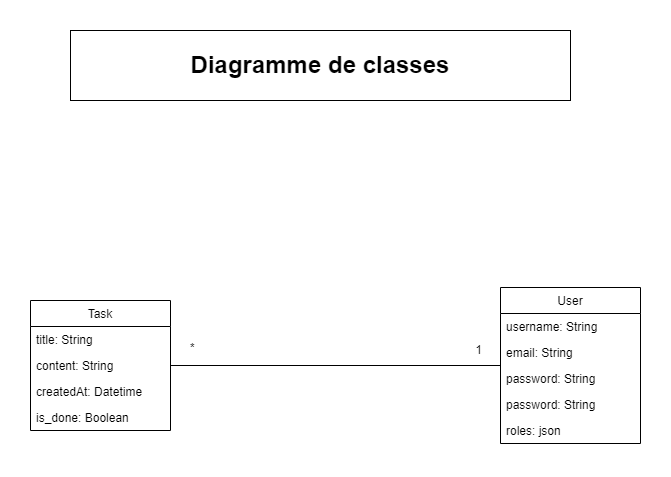

The diagram above was exported from draw.io. Its source (the exported page's mxGraphModel, read from the mxfile embedded in the PNG):
<mxGraphModel dx="595" dy="754" grid="1" gridSize="10" guides="1" tooltips="1" connect="1" arrows="1" fold="1" page="1" pageScale="1" pageWidth="827" pageHeight="1169" math="0" shadow="0">
  <root>
    <mxCell id="WIyWlLk6GJQsqaUBKTNV-0" />
    <mxCell id="WIyWlLk6GJQsqaUBKTNV-1" parent="WIyWlLk6GJQsqaUBKTNV-0" />
    <mxCell id="34582qYfY1UfwcrmiNft-13" value="Task" style="swimlane;fontStyle=0;childLayout=stackLayout;horizontal=1;startSize=26;fillColor=none;horizontalStack=0;resizeParent=1;resizeParentMax=0;resizeLast=0;collapsible=1;marginBottom=0;strokeColor=default;fontColor=default;" parent="WIyWlLk6GJQsqaUBKTNV-1" vertex="1">
      <mxGeometry x="960" y="440" width="140" height="130" as="geometry" />
    </mxCell>
    <mxCell id="34582qYfY1UfwcrmiNft-14" value="title: String" style="text;strokeColor=none;fillColor=none;align=left;verticalAlign=top;spacingLeft=4;spacingRight=4;overflow=hidden;rotatable=0;points=[[0,0.5],[1,0.5]];portConstraint=eastwest;fontColor=default;" parent="34582qYfY1UfwcrmiNft-13" vertex="1">
      <mxGeometry y="26" width="140" height="26" as="geometry" />
    </mxCell>
    <mxCell id="34582qYfY1UfwcrmiNft-15" value="content: String" style="text;strokeColor=none;fillColor=none;align=left;verticalAlign=top;spacingLeft=4;spacingRight=4;overflow=hidden;rotatable=0;points=[[0,0.5],[1,0.5]];portConstraint=eastwest;fontColor=default;" parent="34582qYfY1UfwcrmiNft-13" vertex="1">
      <mxGeometry y="52" width="140" height="26" as="geometry" />
    </mxCell>
    <mxCell id="34582qYfY1UfwcrmiNft-16" value="createdAt: Datetime" style="text;strokeColor=none;fillColor=none;align=left;verticalAlign=top;spacingLeft=4;spacingRight=4;overflow=hidden;rotatable=0;points=[[0,0.5],[1,0.5]];portConstraint=eastwest;fontColor=default;" parent="34582qYfY1UfwcrmiNft-13" vertex="1">
      <mxGeometry y="78" width="140" height="26" as="geometry" />
    </mxCell>
    <mxCell id="34582qYfY1UfwcrmiNft-25" style="edgeStyle=orthogonalEdgeStyle;rounded=0;orthogonalLoop=1;jettySize=auto;html=1;exitX=1;exitY=0.5;exitDx=0;exitDy=0;labelBackgroundColor=default;fontColor=default;strokeColor=default;" parent="34582qYfY1UfwcrmiNft-13" source="34582qYfY1UfwcrmiNft-15" target="34582qYfY1UfwcrmiNft-15" edge="1">
      <mxGeometry relative="1" as="geometry" />
    </mxCell>
    <mxCell id="34582qYfY1UfwcrmiNft-26" style="edgeStyle=orthogonalEdgeStyle;rounded=0;orthogonalLoop=1;jettySize=auto;html=1;exitX=1;exitY=0.5;exitDx=0;exitDy=0;labelBackgroundColor=default;fontColor=default;strokeColor=default;" parent="34582qYfY1UfwcrmiNft-13" source="34582qYfY1UfwcrmiNft-16" target="34582qYfY1UfwcrmiNft-16" edge="1">
      <mxGeometry relative="1" as="geometry" />
    </mxCell>
    <mxCell id="34582qYfY1UfwcrmiNft-28" style="edgeStyle=orthogonalEdgeStyle;rounded=0;orthogonalLoop=1;jettySize=auto;html=1;exitX=1;exitY=0.5;exitDx=0;exitDy=0;labelBackgroundColor=default;fontColor=default;strokeColor=default;" parent="34582qYfY1UfwcrmiNft-13" source="34582qYfY1UfwcrmiNft-16" target="34582qYfY1UfwcrmiNft-16" edge="1">
      <mxGeometry relative="1" as="geometry" />
    </mxCell>
    <mxCell id="34582qYfY1UfwcrmiNft-31" style="edgeStyle=orthogonalEdgeStyle;rounded=0;orthogonalLoop=1;jettySize=auto;html=1;exitX=1;exitY=0.5;exitDx=0;exitDy=0;labelBackgroundColor=default;fontColor=default;strokeColor=default;" parent="34582qYfY1UfwcrmiNft-13" source="34582qYfY1UfwcrmiNft-16" target="34582qYfY1UfwcrmiNft-16" edge="1">
      <mxGeometry relative="1" as="geometry" />
    </mxCell>
    <mxCell id="b3p0JDyJIUE8WiwkIUtU-2" value="is_done: Boolean&#10;" style="text;strokeColor=none;fillColor=none;align=left;verticalAlign=top;spacingLeft=4;spacingRight=4;overflow=hidden;rotatable=0;points=[[0,0.5],[1,0.5]];portConstraint=eastwest;fontColor=#000000;" parent="34582qYfY1UfwcrmiNft-13" vertex="1">
      <mxGeometry y="104" width="140" height="26" as="geometry" />
    </mxCell>
    <mxCell id="34582qYfY1UfwcrmiNft-42" value="User" style="swimlane;fontStyle=0;childLayout=stackLayout;horizontal=1;startSize=26;fillColor=none;horizontalStack=0;resizeParent=1;resizeParentMax=0;resizeLast=0;collapsible=1;marginBottom=0;strokeColor=default;fontColor=default;" parent="WIyWlLk6GJQsqaUBKTNV-1" vertex="1">
      <mxGeometry x="1430" y="427" width="140" height="156" as="geometry" />
    </mxCell>
    <mxCell id="34582qYfY1UfwcrmiNft-44" value="username: String" style="text;strokeColor=none;fillColor=none;align=left;verticalAlign=top;spacingLeft=4;spacingRight=4;overflow=hidden;rotatable=0;points=[[0,0.5],[1,0.5]];portConstraint=eastwest;fontColor=default;" parent="34582qYfY1UfwcrmiNft-42" vertex="1">
      <mxGeometry y="26" width="140" height="26" as="geometry" />
    </mxCell>
    <mxCell id="34582qYfY1UfwcrmiNft-45" value="email: String" style="text;strokeColor=none;fillColor=none;align=left;verticalAlign=top;spacingLeft=4;spacingRight=4;overflow=hidden;rotatable=0;points=[[0,0.5],[1,0.5]];portConstraint=eastwest;fontColor=default;" parent="34582qYfY1UfwcrmiNft-42" vertex="1">
      <mxGeometry y="52" width="140" height="26" as="geometry" />
    </mxCell>
    <mxCell id="CZBR_NtqFT6Oo4IOzuu4-0" value="password: String" style="text;strokeColor=none;fillColor=none;align=left;verticalAlign=top;spacingLeft=4;spacingRight=4;overflow=hidden;rotatable=0;points=[[0,0.5],[1,0.5]];portConstraint=eastwest;fontColor=default;" parent="34582qYfY1UfwcrmiNft-42" vertex="1">
      <mxGeometry y="78" width="140" height="26" as="geometry" />
    </mxCell>
    <mxCell id="N8680eYOWGWjWqx_9379-0" value="password: String" style="text;strokeColor=none;fillColor=none;align=left;verticalAlign=top;spacingLeft=4;spacingRight=4;overflow=hidden;rotatable=0;points=[[0,0.5],[1,0.5]];portConstraint=eastwest;fontColor=default;" vertex="1" parent="34582qYfY1UfwcrmiNft-42">
      <mxGeometry y="104" width="140" height="26" as="geometry" />
    </mxCell>
    <mxCell id="KjhEWW_5K5YWPKz4zd-M-7" value="roles: json" style="text;strokeColor=none;fillColor=none;align=left;verticalAlign=top;spacingLeft=4;spacingRight=4;overflow=hidden;rotatable=0;points=[[0,0.5],[1,0.5]];portConstraint=eastwest;fontColor=default;" parent="34582qYfY1UfwcrmiNft-42" vertex="1">
      <mxGeometry y="130" width="140" height="26" as="geometry" />
    </mxCell>
    <mxCell id="34582qYfY1UfwcrmiNft-71" value="" style="endArrow=none;html=1;rounded=0;labelBackgroundColor=default;fontColor=default;strokeColor=default;entryX=0;entryY=0.5;entryDx=0;entryDy=0;exitX=1;exitY=0.5;exitDx=0;exitDy=0;" parent="WIyWlLk6GJQsqaUBKTNV-1" source="34582qYfY1UfwcrmiNft-13" edge="1" target="34582qYfY1UfwcrmiNft-42">
      <mxGeometry width="50" height="50" relative="1" as="geometry">
        <mxPoint x="1150" y="510" as="sourcePoint" />
        <mxPoint x="1350" y="510" as="targetPoint" />
      </mxGeometry>
    </mxCell>
    <mxCell id="34582qYfY1UfwcrmiNft-139" value="&lt;h1&gt;Diagramme de classes&lt;/h1&gt;" style="rounded=0;whiteSpace=wrap;html=1;labelBackgroundColor=default;fontColor=default;strokeColor=default;fillColor=default;align=center;" parent="WIyWlLk6GJQsqaUBKTNV-1" vertex="1">
      <mxGeometry x="1000" y="170" width="500" height="70" as="geometry" />
    </mxCell>
    <mxCell id="mzHUk47fVuBNT5B0BScb-4" value="" style="resizable=0;align=left;verticalAlign=bottom;labelBackgroundColor=none;fontSize=12;fontColor=default;" parent="WIyWlLk6GJQsqaUBKTNV-1" connectable="0" vertex="1">
      <mxGeometry x="740" y="440" as="geometry" />
    </mxCell>
    <mxCell id="mzHUk47fVuBNT5B0BScb-8" value="*" style="resizable=0;align=left;verticalAlign=bottom;labelBackgroundColor=none;fontSize=12;fontColor=default;" parent="WIyWlLk6GJQsqaUBKTNV-1" connectable="0" vertex="1">
      <mxGeometry x="1150" y="450" as="geometry">
        <mxPoint x="-32" y="46" as="offset" />
      </mxGeometry>
    </mxCell>
    <mxCell id="mzHUk47fVuBNT5B0BScb-20" value="1" style="resizable=0;align=right;verticalAlign=bottom;labelBackgroundColor=none;fontSize=12;fontColor=default;" parent="WIyWlLk6GJQsqaUBKTNV-1" connectable="0" vertex="1">
      <mxGeometry x="1460" y="470" as="geometry">
        <mxPoint x="-47" y="28" as="offset" />
      </mxGeometry>
    </mxCell>
  </root>
</mxGraphModel>